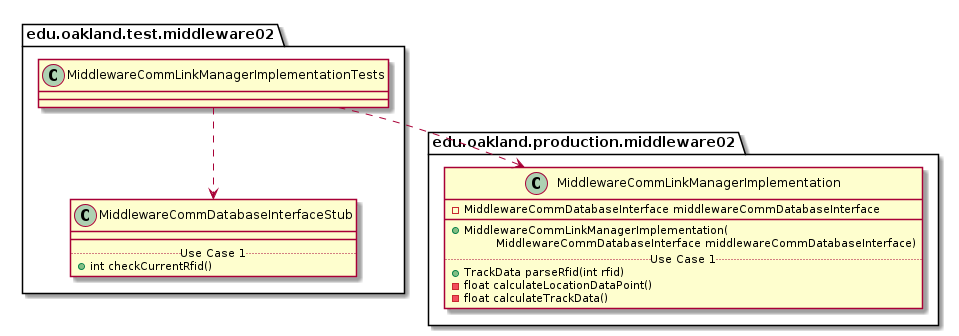

The diagram above was rendered by PlantUML. Its source (embedded in the PNG):
@startuml MiddlewareCommLinkManagerImplementationTests_DirectDependencies


package edu.oakland.test.middleware02 {
    class MiddlewareCommLinkManagerImplementationTests {

    }
}



package edu.oakland.test.middleware02 {
    class MiddlewareCommDatabaseInterfaceStub {
        __
        .. Use Case 1 ..
        + int checkCurrentRfid()
    }
}

MiddlewareCommLinkManagerImplementationTests ..> MiddlewareCommDatabaseInterfaceStub


package edu.oakland.production.middleware02 {
    class MiddlewareCommLinkManagerImplementation {
        - MiddlewareCommDatabaseInterface middlewareCommDatabaseInterface
        __
        + MiddlewareCommLinkManagerImplementation(
        \tMiddlewareCommDatabaseInterface middlewareCommDatabaseInterface)
        .. Use Case 1 ..
        + TrackData parseRfid(int rfid)
        - float calculateLocationDataPoint()
        - float calculateTrackData()
    }
}

MiddlewareCommLinkManagerImplementationTests ..> MiddlewareCommLinkManagerImplementation



@enduml